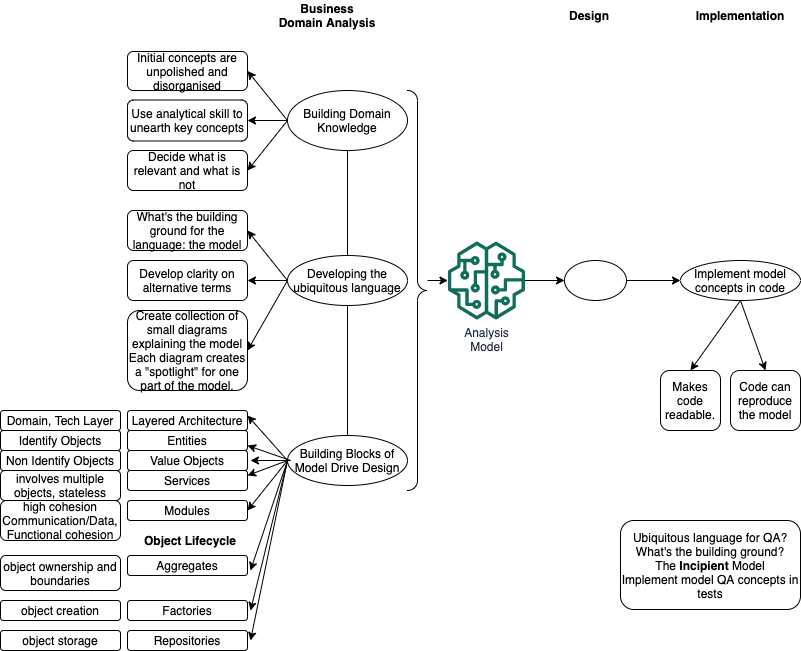

The diagram above was exported from draw.io. Its source (the exported page's mxGraphModel, read from the mxfile embedded in the PNG):
<mxGraphModel dx="1125" dy="707" grid="1" gridSize="10" guides="1" tooltips="1" connect="1" arrows="1" fold="1" page="1" pageScale="1" pageWidth="827" pageHeight="1169" math="0" shadow="0">
  <root>
    <mxCell id="0" />
    <mxCell id="1" parent="0" />
    <mxCell id="k_0GzfiUG1C6utAauE9G-12" value="" style="rounded=0;orthogonalLoop=1;jettySize=auto;html=1;exitX=0;exitY=0.5;exitDx=0;exitDy=0;" parent="1" source="k_0GzfiUG1C6utAauE9G-2" target="k_0GzfiUG1C6utAauE9G-6" edge="1">
      <mxGeometry relative="1" as="geometry">
        <mxPoint x="337" y="150" as="sourcePoint" />
      </mxGeometry>
    </mxCell>
    <mxCell id="k_0GzfiUG1C6utAauE9G-2" value="Building Domain Knowledge" style="ellipse;whiteSpace=wrap;html=1;" parent="1" vertex="1">
      <mxGeometry x="287" y="120" width="120" height="60" as="geometry" />
    </mxCell>
    <mxCell id="k_0GzfiUG1C6utAauE9G-4" value="Initial concepts are unpolished and disorganised" style="rounded=1;whiteSpace=wrap;html=1;" parent="1" vertex="1">
      <mxGeometry x="127" y="81" width="120" height="39" as="geometry" />
    </mxCell>
    <mxCell id="k_0GzfiUG1C6utAauE9G-6" value="Use analytical skill to unearth key concepts" style="rounded=1;whiteSpace=wrap;html=1;" parent="1" vertex="1">
      <mxGeometry x="127" y="129.5" width="120" height="41" as="geometry" />
    </mxCell>
    <mxCell id="k_0GzfiUG1C6utAauE9G-7" value="Decide what is relevant and what is not" style="rounded=1;whiteSpace=wrap;html=1;" parent="1" vertex="1">
      <mxGeometry x="127" y="180" width="120" height="40" as="geometry" />
    </mxCell>
    <mxCell id="k_0GzfiUG1C6utAauE9G-9" value="Ubiquitous language for QA?&lt;br&gt;What's the building ground?&lt;br&gt;The &lt;b&gt;Incipient&lt;/b&gt;&amp;nbsp;Model&lt;br&gt;Implement model QA concepts in tests" style="rounded=1;whiteSpace=wrap;html=1;" parent="1" vertex="1">
      <mxGeometry x="620" y="550" width="180" height="89" as="geometry" />
    </mxCell>
    <mxCell id="k_0GzfiUG1C6utAauE9G-10" value="What's the building ground for the language: the model" style="rounded=1;whiteSpace=wrap;html=1;" parent="1" vertex="1">
      <mxGeometry x="127" y="240" width="120" height="40" as="geometry" />
    </mxCell>
    <mxCell id="k_0GzfiUG1C6utAauE9G-11" value="" style="endArrow=classic;html=1;entryX=1;entryY=0.5;entryDx=0;entryDy=0;exitX=0;exitY=0.5;exitDx=0;exitDy=0;" parent="1" source="k_0GzfiUG1C6utAauE9G-2" target="k_0GzfiUG1C6utAauE9G-4" edge="1">
      <mxGeometry width="50" height="50" relative="1" as="geometry">
        <mxPoint x="457" y="270" as="sourcePoint" />
        <mxPoint x="507" y="220" as="targetPoint" />
      </mxGeometry>
    </mxCell>
    <mxCell id="k_0GzfiUG1C6utAauE9G-14" value="" style="rounded=0;orthogonalLoop=1;jettySize=auto;html=1;entryX=1;entryY=0.5;entryDx=0;entryDy=0;exitX=0;exitY=0.5;exitDx=0;exitDy=0;" parent="1" source="k_0GzfiUG1C6utAauE9G-2" target="k_0GzfiUG1C6utAauE9G-7" edge="1">
      <mxGeometry relative="1" as="geometry">
        <mxPoint x="307" y="130" as="sourcePoint" />
        <mxPoint x="387" y="151" as="targetPoint" />
      </mxGeometry>
    </mxCell>
    <mxCell id="k_0GzfiUG1C6utAauE9G-15" value="" style="rounded=0;orthogonalLoop=1;jettySize=auto;html=1;entryX=1;entryY=0.5;entryDx=0;entryDy=0;exitX=0;exitY=0.5;exitDx=0;exitDy=0;" parent="1" source="k_0GzfiUG1C6utAauE9G-28" edge="1" target="k_0GzfiUG1C6utAauE9G-10">
      <mxGeometry relative="1" as="geometry">
        <mxPoint x="662" as="sourcePoint" />
        <mxPoint x="437" y="90" as="targetPoint" />
      </mxGeometry>
    </mxCell>
    <mxCell id="k_0GzfiUG1C6utAauE9G-17" value="Develop clarity on alternative terms" style="rounded=1;whiteSpace=wrap;html=1;" parent="1" vertex="1">
      <mxGeometry x="127" y="290" width="120" height="40" as="geometry" />
    </mxCell>
    <mxCell id="k_0GzfiUG1C6utAauE9G-18" value="" style="endArrow=classic;html=1;entryX=1;entryY=0.5;entryDx=0;entryDy=0;exitX=0;exitY=0.5;exitDx=0;exitDy=0;" parent="1" source="k_0GzfiUG1C6utAauE9G-28" target="k_0GzfiUG1C6utAauE9G-17" edge="1">
      <mxGeometry width="50" height="50" relative="1" as="geometry">
        <mxPoint x="662" as="sourcePoint" />
        <mxPoint x="562" y="70" as="targetPoint" />
      </mxGeometry>
    </mxCell>
    <mxCell id="k_0GzfiUG1C6utAauE9G-21" value="Makes code readable." style="rounded=1;whiteSpace=wrap;html=1;" parent="1" vertex="1">
      <mxGeometry x="660" y="400" width="60" height="60" as="geometry" />
    </mxCell>
    <mxCell id="k_0GzfiUG1C6utAauE9G-22" value="" style="endArrow=classic;html=1;exitX=0.5;exitY=1;exitDx=0;exitDy=0;" parent="1" source="k_0GzfiUG1C6utAauE9G-31" edge="1">
      <mxGeometry width="50" height="50" relative="1" as="geometry">
        <mxPoint x="510" y="730" as="sourcePoint" />
        <mxPoint x="690" y="400" as="targetPoint" />
      </mxGeometry>
    </mxCell>
    <mxCell id="k_0GzfiUG1C6utAauE9G-23" value="Code can reproduce the model" style="rounded=1;whiteSpace=wrap;html=1;" parent="1" vertex="1">
      <mxGeometry x="730" y="400" width="70" height="60" as="geometry" />
    </mxCell>
    <mxCell id="k_0GzfiUG1C6utAauE9G-24" value="" style="endArrow=classic;html=1;exitX=0.5;exitY=1;exitDx=0;exitDy=0;" parent="1" source="k_0GzfiUG1C6utAauE9G-31" edge="1">
      <mxGeometry width="50" height="50" relative="1" as="geometry">
        <mxPoint x="510" y="730" as="sourcePoint" />
        <mxPoint x="765" y="400" as="targetPoint" />
      </mxGeometry>
    </mxCell>
    <mxCell id="k_0GzfiUG1C6utAauE9G-25" value="Create collection of small diagrams explaining the model&lt;br&gt;Each diagram creates a &quot;spotlight&quot; for one part of the model." style="rounded=1;whiteSpace=wrap;html=1;" parent="1" vertex="1">
      <mxGeometry x="127" y="340" width="120" height="80" as="geometry" />
    </mxCell>
    <mxCell id="k_0GzfiUG1C6utAauE9G-27" value="" style="endArrow=classic;html=1;exitX=0;exitY=0.5;exitDx=0;exitDy=0;entryX=1;entryY=0.5;entryDx=0;entryDy=0;" parent="1" source="k_0GzfiUG1C6utAauE9G-28" target="k_0GzfiUG1C6utAauE9G-25" edge="1">
      <mxGeometry width="50" height="50" relative="1" as="geometry">
        <mxPoint x="562" y="180" as="sourcePoint" />
        <mxPoint x="307" y="475" as="targetPoint" />
      </mxGeometry>
    </mxCell>
    <mxCell id="k_0GzfiUG1C6utAauE9G-35" value="" style="edgeStyle=none;rounded=0;orthogonalLoop=1;jettySize=auto;html=1;" parent="1" target="k_0GzfiUG1C6utAauE9G-34" edge="1">
      <mxGeometry relative="1" as="geometry">
        <mxPoint x="427" y="310" as="sourcePoint" />
      </mxGeometry>
    </mxCell>
    <mxCell id="k_0GzfiUG1C6utAauE9G-28" value="&lt;span&gt;Developing the ubiquitous language&lt;/span&gt;" style="ellipse;whiteSpace=wrap;html=1;" parent="1" vertex="1">
      <mxGeometry x="287" y="285" width="120" height="50" as="geometry" />
    </mxCell>
    <mxCell id="k_0GzfiUG1C6utAauE9G-30" value="Business Domain Analysis" style="text;html=1;strokeColor=none;fillColor=none;align=center;verticalAlign=middle;whiteSpace=wrap;rounded=0;fontStyle=1" parent="1" vertex="1">
      <mxGeometry x="277" y="30" width="100" height="30" as="geometry" />
    </mxCell>
    <mxCell id="k_0GzfiUG1C6utAauE9G-31" value="Implement model concepts in code" style="ellipse;whiteSpace=wrap;html=1;" parent="1" vertex="1">
      <mxGeometry x="680" y="290" width="120" height="40" as="geometry" />
    </mxCell>
    <mxCell id="k_0GzfiUG1C6utAauE9G-32" value="Design" style="text;html=1;strokeColor=none;fillColor=none;align=center;verticalAlign=middle;whiteSpace=wrap;rounded=0;fontStyle=1" parent="1" vertex="1">
      <mxGeometry x="564" y="30" width="50" height="30" as="geometry" />
    </mxCell>
    <mxCell id="k_0GzfiUG1C6utAauE9G-33" value="Implementation" style="text;html=1;strokeColor=none;fillColor=none;align=center;verticalAlign=middle;whiteSpace=wrap;rounded=0;fontStyle=1" parent="1" vertex="1">
      <mxGeometry x="690" y="30" width="100" height="30" as="geometry" />
    </mxCell>
    <mxCell id="k_0GzfiUG1C6utAauE9G-36" value="" style="edgeStyle=none;rounded=0;orthogonalLoop=1;jettySize=auto;html=1;entryX=0;entryY=0.5;entryDx=0;entryDy=0;" parent="1" source="k_0GzfiUG1C6utAauE9G-34" edge="1" target="k_0GzfiUG1C6utAauE9G-38">
      <mxGeometry relative="1" as="geometry">
        <mxPoint x="657" y="120" as="targetPoint" />
      </mxGeometry>
    </mxCell>
    <mxCell id="k_0GzfiUG1C6utAauE9G-34" value="Analysis&lt;br&gt;Model" style="outlineConnect=0;fontColor=#232F3E;gradientColor=none;fillColor=#116D5B;strokeColor=none;dashed=0;verticalLabelPosition=bottom;verticalAlign=top;align=center;html=1;fontSize=12;fontStyle=0;aspect=fixed;pointerEvents=1;shape=mxgraph.aws4.sagemaker_model;" parent="1" vertex="1">
      <mxGeometry x="447" y="271" width="78" height="78" as="geometry" />
    </mxCell>
    <mxCell id="k_0GzfiUG1C6utAauE9G-39" value="" style="edgeStyle=none;rounded=0;orthogonalLoop=1;jettySize=auto;html=1;" parent="1" source="k_0GzfiUG1C6utAauE9G-38" target="k_0GzfiUG1C6utAauE9G-31" edge="1">
      <mxGeometry relative="1" as="geometry" />
    </mxCell>
    <mxCell id="k_0GzfiUG1C6utAauE9G-38" value="" style="ellipse;whiteSpace=wrap;html=1;" parent="1" vertex="1">
      <mxGeometry x="564" y="290" width="62" height="40" as="geometry" />
    </mxCell>
    <mxCell id="xwyQR7RZnKUyp3IDn0aD-1" value="&lt;span&gt;Building Blocks of Model Drive Design&lt;/span&gt;" style="ellipse;whiteSpace=wrap;html=1;" vertex="1" parent="1">
      <mxGeometry x="287" y="465" width="120" height="50" as="geometry" />
    </mxCell>
    <mxCell id="xwyQR7RZnKUyp3IDn0aD-2" value="Entities" style="rounded=1;whiteSpace=wrap;html=1;" vertex="1" parent="1">
      <mxGeometry x="127" y="460" width="120" height="20" as="geometry" />
    </mxCell>
    <mxCell id="xwyQR7RZnKUyp3IDn0aD-3" value="Value Objects" style="rounded=1;whiteSpace=wrap;html=1;" vertex="1" parent="1">
      <mxGeometry x="127" y="480" width="120" height="20" as="geometry" />
    </mxCell>
    <mxCell id="xwyQR7RZnKUyp3IDn0aD-4" value="Services" style="rounded=1;whiteSpace=wrap;html=1;" vertex="1" parent="1">
      <mxGeometry x="127" y="500" width="120" height="20" as="geometry" />
    </mxCell>
    <mxCell id="xwyQR7RZnKUyp3IDn0aD-5" value="Layered Architecture" style="rounded=1;whiteSpace=wrap;html=1;" vertex="1" parent="1">
      <mxGeometry x="127" y="440" width="120" height="20" as="geometry" />
    </mxCell>
    <mxCell id="xwyQR7RZnKUyp3IDn0aD-6" value="Modules" style="rounded=1;whiteSpace=wrap;html=1;" vertex="1" parent="1">
      <mxGeometry x="127" y="530" width="120" height="20" as="geometry" />
    </mxCell>
    <mxCell id="xwyQR7RZnKUyp3IDn0aD-7" value="Aggregates" style="rounded=1;whiteSpace=wrap;html=1;" vertex="1" parent="1">
      <mxGeometry x="127" y="585" width="120" height="20" as="geometry" />
    </mxCell>
    <mxCell id="xwyQR7RZnKUyp3IDn0aD-9" value="" style="endArrow=none;html=1;entryX=0.5;entryY=1;entryDx=0;entryDy=0;" edge="1" parent="1" source="k_0GzfiUG1C6utAauE9G-28" target="k_0GzfiUG1C6utAauE9G-2">
      <mxGeometry width="50" height="50" relative="1" as="geometry">
        <mxPoint x="477" y="390" as="sourcePoint" />
        <mxPoint x="527" y="340" as="targetPoint" />
      </mxGeometry>
    </mxCell>
    <mxCell id="xwyQR7RZnKUyp3IDn0aD-11" value="" style="endArrow=none;html=1;entryX=0.5;entryY=1;entryDx=0;entryDy=0;exitX=0.5;exitY=0;exitDx=0;exitDy=0;" edge="1" parent="1" source="xwyQR7RZnKUyp3IDn0aD-1" target="k_0GzfiUG1C6utAauE9G-28">
      <mxGeometry width="50" height="50" relative="1" as="geometry">
        <mxPoint x="477" y="390" as="sourcePoint" />
        <mxPoint x="527" y="340" as="targetPoint" />
      </mxGeometry>
    </mxCell>
    <mxCell id="xwyQR7RZnKUyp3IDn0aD-12" value="" style="labelPosition=right;align=left;strokeWidth=1;shape=mxgraph.mockup.markup.curlyBrace;html=1;shadow=0;dashed=0;direction=north;rotation=-180;" vertex="1" parent="1">
      <mxGeometry x="407" y="120" width="20" height="400" as="geometry" />
    </mxCell>
    <mxCell id="xwyQR7RZnKUyp3IDn0aD-13" value="Identify Objects" style="rounded=1;whiteSpace=wrap;html=1;" vertex="1" parent="1">
      <mxGeometry y="460" width="120" height="20" as="geometry" />
    </mxCell>
    <mxCell id="xwyQR7RZnKUyp3IDn0aD-14" value="Non Identify Objects" style="rounded=1;whiteSpace=wrap;html=1;" vertex="1" parent="1">
      <mxGeometry y="480" width="120" height="20" as="geometry" />
    </mxCell>
    <mxCell id="xwyQR7RZnKUyp3IDn0aD-15" value="involves multiple objects, stateless" style="rounded=1;whiteSpace=wrap;html=1;" vertex="1" parent="1">
      <mxGeometry y="500" width="120" height="30" as="geometry" />
    </mxCell>
    <mxCell id="xwyQR7RZnKUyp3IDn0aD-16" value="Domain, Tech Layer" style="rounded=1;whiteSpace=wrap;html=1;" vertex="1" parent="1">
      <mxGeometry y="440" width="120" height="20" as="geometry" />
    </mxCell>
    <mxCell id="xwyQR7RZnKUyp3IDn0aD-17" value="high cohesion&lt;br&gt;Communication/Data, Functional cohesion" style="rounded=1;whiteSpace=wrap;html=1;" vertex="1" parent="1">
      <mxGeometry y="530" width="120" height="40" as="geometry" />
    </mxCell>
    <mxCell id="xwyQR7RZnKUyp3IDn0aD-18" value="object ownership and boundaries" style="rounded=1;whiteSpace=wrap;html=1;" vertex="1" parent="1">
      <mxGeometry y="585" width="120" height="35" as="geometry" />
    </mxCell>
    <mxCell id="xwyQR7RZnKUyp3IDn0aD-19" value="Factories" style="rounded=1;whiteSpace=wrap;html=1;" vertex="1" parent="1">
      <mxGeometry x="127" y="630" width="120" height="20" as="geometry" />
    </mxCell>
    <mxCell id="xwyQR7RZnKUyp3IDn0aD-20" value="Repositories" style="rounded=1;whiteSpace=wrap;html=1;" vertex="1" parent="1">
      <mxGeometry x="127" y="660" width="120" height="20" as="geometry" />
    </mxCell>
    <mxCell id="xwyQR7RZnKUyp3IDn0aD-21" value="&lt;b&gt;Object Lifecycle&lt;/b&gt;" style="text;html=1;strokeColor=none;fillColor=none;align=center;verticalAlign=middle;whiteSpace=wrap;rounded=0;" vertex="1" parent="1">
      <mxGeometry x="130" y="560" width="120" height="20" as="geometry" />
    </mxCell>
    <mxCell id="xwyQR7RZnKUyp3IDn0aD-23" value="object creation" style="rounded=1;whiteSpace=wrap;html=1;" vertex="1" parent="1">
      <mxGeometry y="630" width="120" height="20" as="geometry" />
    </mxCell>
    <mxCell id="xwyQR7RZnKUyp3IDn0aD-24" value="object storage" style="rounded=1;whiteSpace=wrap;html=1;" vertex="1" parent="1">
      <mxGeometry y="660" width="120" height="20" as="geometry" />
    </mxCell>
    <mxCell id="xwyQR7RZnKUyp3IDn0aD-25" value="" style="endArrow=classic;html=1;entryX=1;entryY=0.25;entryDx=0;entryDy=0;exitX=0;exitY=0.5;exitDx=0;exitDy=0;" edge="1" parent="1" source="xwyQR7RZnKUyp3IDn0aD-1" target="xwyQR7RZnKUyp3IDn0aD-5">
      <mxGeometry width="50" height="50" relative="1" as="geometry">
        <mxPoint x="500" y="660" as="sourcePoint" />
        <mxPoint x="550" y="610" as="targetPoint" />
      </mxGeometry>
    </mxCell>
    <mxCell id="xwyQR7RZnKUyp3IDn0aD-26" value="" style="endArrow=classic;html=1;entryX=1;entryY=0.75;entryDx=0;entryDy=0;" edge="1" parent="1" target="xwyQR7RZnKUyp3IDn0aD-2">
      <mxGeometry width="50" height="50" relative="1" as="geometry">
        <mxPoint x="290" y="490" as="sourcePoint" />
        <mxPoint x="560" y="620" as="targetPoint" />
      </mxGeometry>
    </mxCell>
    <mxCell id="xwyQR7RZnKUyp3IDn0aD-27" value="" style="endArrow=classic;html=1;" edge="1" parent="1">
      <mxGeometry width="50" height="50" relative="1" as="geometry">
        <mxPoint x="290" y="490" as="sourcePoint" />
        <mxPoint x="250" y="490" as="targetPoint" />
      </mxGeometry>
    </mxCell>
    <mxCell id="xwyQR7RZnKUyp3IDn0aD-28" value="" style="endArrow=classic;html=1;entryX=1;entryY=0.25;entryDx=0;entryDy=0;exitX=0;exitY=0.5;exitDx=0;exitDy=0;" edge="1" parent="1" source="xwyQR7RZnKUyp3IDn0aD-1" target="xwyQR7RZnKUyp3IDn0aD-4">
      <mxGeometry width="50" height="50" relative="1" as="geometry">
        <mxPoint x="530" y="690" as="sourcePoint" />
        <mxPoint x="580" y="640" as="targetPoint" />
      </mxGeometry>
    </mxCell>
    <mxCell id="xwyQR7RZnKUyp3IDn0aD-29" value="" style="endArrow=classic;html=1;entryX=1;entryY=0.5;entryDx=0;entryDy=0;exitX=0;exitY=0.5;exitDx=0;exitDy=0;" edge="1" parent="1" source="xwyQR7RZnKUyp3IDn0aD-1" target="xwyQR7RZnKUyp3IDn0aD-6">
      <mxGeometry width="50" height="50" relative="1" as="geometry">
        <mxPoint x="540" y="700" as="sourcePoint" />
        <mxPoint x="590" y="650" as="targetPoint" />
      </mxGeometry>
    </mxCell>
    <mxCell id="xwyQR7RZnKUyp3IDn0aD-30" value="" style="endArrow=classic;html=1;exitX=0;exitY=0.5;exitDx=0;exitDy=0;" edge="1" parent="1" source="xwyQR7RZnKUyp3IDn0aD-1">
      <mxGeometry width="50" height="50" relative="1" as="geometry">
        <mxPoint x="550" y="710" as="sourcePoint" />
        <mxPoint x="250" y="600" as="targetPoint" />
      </mxGeometry>
    </mxCell>
    <mxCell id="xwyQR7RZnKUyp3IDn0aD-31" value="" style="endArrow=classic;html=1;exitX=0;exitY=0.5;exitDx=0;exitDy=0;" edge="1" parent="1" source="xwyQR7RZnKUyp3IDn0aD-1">
      <mxGeometry width="50" height="50" relative="1" as="geometry">
        <mxPoint x="560" y="720" as="sourcePoint" />
        <mxPoint x="250" y="640" as="targetPoint" />
      </mxGeometry>
    </mxCell>
    <mxCell id="xwyQR7RZnKUyp3IDn0aD-32" value="" style="endArrow=classic;html=1;exitX=0;exitY=0.5;exitDx=0;exitDy=0;" edge="1" parent="1" source="xwyQR7RZnKUyp3IDn0aD-1">
      <mxGeometry width="50" height="50" relative="1" as="geometry">
        <mxPoint x="500" y="660" as="sourcePoint" />
        <mxPoint x="250" y="670" as="targetPoint" />
      </mxGeometry>
    </mxCell>
  </root>
</mxGraphModel>